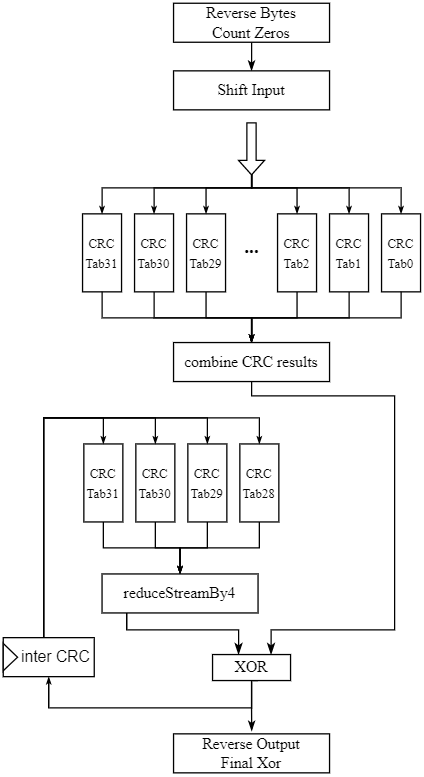

The diagram above was exported from draw.io. Its source (the exported page's mxGraphModel, read from the mxfile embedded in the PNG):
<mxGraphModel dx="782" dy="577" grid="0" gridSize="10" guides="1" tooltips="1" connect="1" arrows="1" fold="1" page="1" pageScale="1" pageWidth="827" pageHeight="1169" math="0" shadow="0">
  <root>
    <mxCell id="0" />
    <mxCell id="1" parent="0" />
    <mxCell id="DU8BrpFjSNWF5oYqlmxc-69" style="edgeStyle=orthogonalEdgeStyle;rounded=0;orthogonalLoop=1;jettySize=auto;html=1;entryX=0.5;entryY=0;entryDx=0;entryDy=0;endArrow=classicThin;endFill=1;endSize=5;" edge="1" parent="1" source="DU8BrpFjSNWF5oYqlmxc-1" target="DU8BrpFjSNWF5oYqlmxc-59">
      <mxGeometry relative="1" as="geometry" />
    </mxCell>
    <mxCell id="DU8BrpFjSNWF5oYqlmxc-1" value="&lt;font face=&quot;Times New Roman&quot;&gt;Reverse Bytes&lt;br&gt;Count Zeros&lt;/font&gt;" style="rounded=0;whiteSpace=wrap;html=1;" vertex="1" parent="1">
      <mxGeometry x="520" y="288" width="120" height="30" as="geometry" />
    </mxCell>
    <mxCell id="DU8BrpFjSNWF5oYqlmxc-2" style="edgeStyle=orthogonalEdgeStyle;rounded=0;orthogonalLoop=1;jettySize=auto;html=1;entryX=0.5;entryY=0;entryDx=0;entryDy=0;fontFamily=Times New Roman;fontSize=15;endArrow=classicThin;endFill=1;endSize=3;" edge="1" parent="1" source="DU8BrpFjSNWF5oYqlmxc-3" target="DU8BrpFjSNWF5oYqlmxc-23">
      <mxGeometry relative="1" as="geometry">
        <Array as="points">
          <mxPoint x="695" y="530" />
          <mxPoint x="580" y="530" />
        </Array>
      </mxGeometry>
    </mxCell>
    <mxCell id="DU8BrpFjSNWF5oYqlmxc-3" value="&lt;font face=&quot;Times New Roman&quot;&gt;&lt;span style=&quot;font-size: 10px;&quot;&gt;CRC&lt;br&gt;Tab0&lt;br&gt;&lt;/span&gt;&lt;/font&gt;" style="rounded=0;whiteSpace=wrap;html=1;" vertex="1" parent="1">
      <mxGeometry x="680" y="450" width="30" height="60" as="geometry" />
    </mxCell>
    <mxCell id="DU8BrpFjSNWF5oYqlmxc-4" style="edgeStyle=orthogonalEdgeStyle;rounded=0;orthogonalLoop=1;jettySize=auto;html=1;entryX=0.5;entryY=0;entryDx=0;entryDy=0;fontFamily=Times New Roman;fontSize=15;endArrow=classicThin;endFill=1;endSize=3;" edge="1" parent="1" source="DU8BrpFjSNWF5oYqlmxc-5" target="DU8BrpFjSNWF5oYqlmxc-23">
      <mxGeometry relative="1" as="geometry">
        <Array as="points">
          <mxPoint x="655" y="530" />
          <mxPoint x="580" y="530" />
        </Array>
      </mxGeometry>
    </mxCell>
    <mxCell id="DU8BrpFjSNWF5oYqlmxc-5" value="&lt;font style=&quot;font-size: 10px;&quot; face=&quot;Times New Roman&quot;&gt;CRC&lt;br&gt;Tab1&lt;br&gt;&lt;/font&gt;" style="rounded=0;whiteSpace=wrap;html=1;" vertex="1" parent="1">
      <mxGeometry x="640" y="450" width="30" height="60" as="geometry" />
    </mxCell>
    <mxCell id="DU8BrpFjSNWF5oYqlmxc-6" style="edgeStyle=orthogonalEdgeStyle;rounded=0;orthogonalLoop=1;jettySize=auto;html=1;fontFamily=Times New Roman;fontSize=15;endArrow=classicThin;endFill=1;endSize=3;" edge="1" parent="1" source="DU8BrpFjSNWF5oYqlmxc-7" target="DU8BrpFjSNWF5oYqlmxc-23">
      <mxGeometry relative="1" as="geometry">
        <Array as="points">
          <mxPoint x="615" y="530" />
          <mxPoint x="580" y="530" />
        </Array>
      </mxGeometry>
    </mxCell>
    <mxCell id="DU8BrpFjSNWF5oYqlmxc-7" value="&lt;font style=&quot;font-size: 10px;&quot; face=&quot;Times New Roman&quot;&gt;CRC&lt;br&gt;Tab2&lt;br&gt;&lt;/font&gt;" style="rounded=0;whiteSpace=wrap;html=1;" vertex="1" parent="1">
      <mxGeometry x="600" y="450" width="30" height="60" as="geometry" />
    </mxCell>
    <mxCell id="DU8BrpFjSNWF5oYqlmxc-8" style="edgeStyle=orthogonalEdgeStyle;rounded=0;orthogonalLoop=1;jettySize=auto;html=1;entryX=0.5;entryY=0;entryDx=0;entryDy=0;fontFamily=Times New Roman;fontSize=15;endArrow=classicThin;endFill=1;endSize=3;" edge="1" parent="1" source="DU8BrpFjSNWF5oYqlmxc-9" target="DU8BrpFjSNWF5oYqlmxc-23">
      <mxGeometry relative="1" as="geometry">
        <Array as="points">
          <mxPoint x="545" y="530" />
          <mxPoint x="580" y="530" />
        </Array>
      </mxGeometry>
    </mxCell>
    <mxCell id="DU8BrpFjSNWF5oYqlmxc-9" value="&lt;font style=&quot;font-size: 10px;&quot; face=&quot;Times New Roman&quot;&gt;CRC&lt;br&gt;Tab29&lt;br&gt;&lt;/font&gt;" style="rounded=0;whiteSpace=wrap;html=1;" vertex="1" parent="1">
      <mxGeometry x="530" y="450" width="30" height="60" as="geometry" />
    </mxCell>
    <mxCell id="DU8BrpFjSNWF5oYqlmxc-10" style="edgeStyle=orthogonalEdgeStyle;rounded=0;orthogonalLoop=1;jettySize=auto;html=1;fontFamily=Times New Roman;fontSize=15;endArrow=classicThin;endFill=1;endSize=3;" edge="1" parent="1" source="DU8BrpFjSNWF5oYqlmxc-11" target="DU8BrpFjSNWF5oYqlmxc-23">
      <mxGeometry relative="1" as="geometry">
        <Array as="points">
          <mxPoint x="505" y="530" />
          <mxPoint x="580" y="530" />
        </Array>
      </mxGeometry>
    </mxCell>
    <mxCell id="DU8BrpFjSNWF5oYqlmxc-11" value="&lt;font style=&quot;font-size: 10px;&quot; face=&quot;Times New Roman&quot;&gt;CRC&lt;br&gt;Tab30&lt;br&gt;&lt;/font&gt;" style="rounded=0;whiteSpace=wrap;html=1;" vertex="1" parent="1">
      <mxGeometry x="490" y="450" width="30" height="60" as="geometry" />
    </mxCell>
    <mxCell id="DU8BrpFjSNWF5oYqlmxc-12" style="edgeStyle=orthogonalEdgeStyle;rounded=0;orthogonalLoop=1;jettySize=auto;html=1;fontFamily=Times New Roman;fontSize=15;endArrow=classicThin;endFill=1;endSize=3;" edge="1" parent="1" source="DU8BrpFjSNWF5oYqlmxc-13" target="DU8BrpFjSNWF5oYqlmxc-23">
      <mxGeometry relative="1" as="geometry">
        <Array as="points">
          <mxPoint x="465" y="530" />
          <mxPoint x="580" y="530" />
        </Array>
      </mxGeometry>
    </mxCell>
    <mxCell id="DU8BrpFjSNWF5oYqlmxc-13" value="&lt;font style=&quot;font-size: 10px;&quot; face=&quot;Times New Roman&quot;&gt;CRC&lt;br&gt;Tab31&lt;br&gt;&lt;/font&gt;" style="rounded=0;whiteSpace=wrap;html=1;" vertex="1" parent="1">
      <mxGeometry x="450" y="450" width="30" height="60" as="geometry" />
    </mxCell>
    <mxCell id="DU8BrpFjSNWF5oYqlmxc-14" value="&lt;font style=&quot;font-size: 15px;&quot;&gt;&lt;b&gt;...&lt;/b&gt;&lt;/font&gt;" style="text;html=1;resizable=0;autosize=1;align=center;verticalAlign=middle;points=[];fillColor=none;strokeColor=none;rounded=0;fontFamily=Times New Roman;fontSize=10;" vertex="1" parent="1">
      <mxGeometry x="565" y="460" width="30" height="30" as="geometry" />
    </mxCell>
    <mxCell id="DU8BrpFjSNWF5oYqlmxc-15" style="edgeStyle=orthogonalEdgeStyle;rounded=0;orthogonalLoop=1;jettySize=auto;html=1;fontFamily=Times New Roman;fontSize=15;endArrow=classicThin;endFill=1;endSize=3;" edge="1" parent="1" source="DU8BrpFjSNWF5oYqlmxc-22" target="DU8BrpFjSNWF5oYqlmxc-3">
      <mxGeometry relative="1" as="geometry">
        <Array as="points">
          <mxPoint x="580" y="430" />
          <mxPoint x="695" y="430" />
        </Array>
      </mxGeometry>
    </mxCell>
    <mxCell id="DU8BrpFjSNWF5oYqlmxc-16" style="edgeStyle=orthogonalEdgeStyle;rounded=0;orthogonalLoop=1;jettySize=auto;html=1;fontFamily=Times New Roman;fontSize=15;endArrow=classicThin;endFill=1;endSize=3;" edge="1" parent="1" source="DU8BrpFjSNWF5oYqlmxc-22" target="DU8BrpFjSNWF5oYqlmxc-5">
      <mxGeometry relative="1" as="geometry">
        <Array as="points">
          <mxPoint x="580" y="430" />
          <mxPoint x="655" y="430" />
        </Array>
      </mxGeometry>
    </mxCell>
    <mxCell id="DU8BrpFjSNWF5oYqlmxc-17" style="edgeStyle=orthogonalEdgeStyle;rounded=0;orthogonalLoop=1;jettySize=auto;html=1;fontFamily=Times New Roman;fontSize=15;endArrow=classicThin;endFill=1;endSize=3;" edge="1" parent="1" source="DU8BrpFjSNWF5oYqlmxc-22" target="DU8BrpFjSNWF5oYqlmxc-7">
      <mxGeometry relative="1" as="geometry">
        <Array as="points">
          <mxPoint x="580" y="430" />
          <mxPoint x="615" y="430" />
        </Array>
      </mxGeometry>
    </mxCell>
    <mxCell id="DU8BrpFjSNWF5oYqlmxc-18" style="edgeStyle=orthogonalEdgeStyle;rounded=0;orthogonalLoop=1;jettySize=auto;html=1;entryX=0.5;entryY=0;entryDx=0;entryDy=0;fontFamily=Times New Roman;fontSize=15;endArrow=classicThin;endFill=1;endSize=3;" edge="1" parent="1" source="DU8BrpFjSNWF5oYqlmxc-22" target="DU8BrpFjSNWF5oYqlmxc-9">
      <mxGeometry relative="1" as="geometry">
        <Array as="points">
          <mxPoint x="580" y="430" />
          <mxPoint x="545" y="430" />
        </Array>
      </mxGeometry>
    </mxCell>
    <mxCell id="DU8BrpFjSNWF5oYqlmxc-19" style="edgeStyle=orthogonalEdgeStyle;rounded=0;orthogonalLoop=1;jettySize=auto;html=1;exitX=1;exitY=0.5;exitDx=0;exitDy=0;exitPerimeter=0;entryX=0.5;entryY=0;entryDx=0;entryDy=0;fontFamily=Times New Roman;fontSize=15;endArrow=classicThin;endFill=1;endSize=3;" edge="1" parent="1" source="DU8BrpFjSNWF5oYqlmxc-22" target="DU8BrpFjSNWF5oYqlmxc-11">
      <mxGeometry relative="1" as="geometry">
        <Array as="points">
          <mxPoint x="580" y="430" />
          <mxPoint x="505" y="430" />
        </Array>
      </mxGeometry>
    </mxCell>
    <mxCell id="DU8BrpFjSNWF5oYqlmxc-20" style="edgeStyle=orthogonalEdgeStyle;rounded=0;orthogonalLoop=1;jettySize=auto;html=1;entryX=0.5;entryY=0;entryDx=0;entryDy=0;fontFamily=Times New Roman;fontSize=15;endArrow=classicThin;endFill=1;endSize=3;" edge="1" parent="1" source="DU8BrpFjSNWF5oYqlmxc-22" target="DU8BrpFjSNWF5oYqlmxc-13">
      <mxGeometry relative="1" as="geometry">
        <Array as="points">
          <mxPoint x="580" y="430" />
          <mxPoint x="465" y="430" />
        </Array>
      </mxGeometry>
    </mxCell>
    <mxCell id="DU8BrpFjSNWF5oYqlmxc-22" value="" style="shape=singleArrow;direction=south;whiteSpace=wrap;html=1;arrowWidth=0.35238560267856656;arrowSize=0.27857171921502866;" vertex="1" parent="1">
      <mxGeometry x="570" y="380" width="20" height="40" as="geometry" />
    </mxCell>
    <mxCell id="DU8BrpFjSNWF5oYqlmxc-63" style="edgeStyle=orthogonalEdgeStyle;rounded=0;orthogonalLoop=1;jettySize=auto;html=1;entryX=0.75;entryY=0;entryDx=0;entryDy=0;endArrow=classicThin;endFill=1;" edge="1" parent="1" source="DU8BrpFjSNWF5oYqlmxc-23" target="DU8BrpFjSNWF5oYqlmxc-51">
      <mxGeometry relative="1" as="geometry">
        <Array as="points">
          <mxPoint x="580" y="590" />
          <mxPoint x="690" y="590" />
          <mxPoint x="690" y="770" />
          <mxPoint x="595" y="770" />
        </Array>
      </mxGeometry>
    </mxCell>
    <mxCell id="DU8BrpFjSNWF5oYqlmxc-23" value="&lt;font face=&quot;Times New Roman&quot;&gt;combine CRC results&lt;/font&gt;" style="rounded=0;whiteSpace=wrap;html=1;" vertex="1" parent="1">
      <mxGeometry x="520" y="549" width="120" height="30" as="geometry" />
    </mxCell>
    <mxCell id="DU8BrpFjSNWF5oYqlmxc-24" style="edgeStyle=orthogonalEdgeStyle;rounded=0;orthogonalLoop=1;jettySize=auto;html=1;entryX=0.5;entryY=0;entryDx=0;entryDy=0;fontFamily=Times New Roman;fontSize=15;endArrow=classicThin;endFill=1;endSize=3;" edge="1" parent="1" source="DU8BrpFjSNWF5oYqlmxc-25" target="DU8BrpFjSNWF5oYqlmxc-45">
      <mxGeometry relative="1" as="geometry" />
    </mxCell>
    <mxCell id="DU8BrpFjSNWF5oYqlmxc-25" value="&lt;font style=&quot;font-size: 10px;&quot; face=&quot;Times New Roman&quot;&gt;CRC&lt;br&gt;Tab28&lt;br&gt;&lt;/font&gt;" style="rounded=0;whiteSpace=wrap;html=1;" vertex="1" parent="1">
      <mxGeometry x="571" y="627" width="30" height="60" as="geometry" />
    </mxCell>
    <mxCell id="DU8BrpFjSNWF5oYqlmxc-26" style="edgeStyle=orthogonalEdgeStyle;rounded=0;orthogonalLoop=1;jettySize=auto;html=1;entryX=0.5;entryY=0;entryDx=0;entryDy=0;fontFamily=Times New Roman;fontSize=15;endArrow=classicThin;endFill=1;endSize=3;" edge="1" parent="1" source="DU8BrpFjSNWF5oYqlmxc-27" target="DU8BrpFjSNWF5oYqlmxc-45">
      <mxGeometry relative="1" as="geometry" />
    </mxCell>
    <mxCell id="DU8BrpFjSNWF5oYqlmxc-27" value="&lt;font style=&quot;font-size: 10px;&quot; face=&quot;Times New Roman&quot;&gt;CRC&lt;br&gt;Tab29&lt;br&gt;&lt;/font&gt;" style="rounded=0;whiteSpace=wrap;html=1;" vertex="1" parent="1">
      <mxGeometry x="531" y="627" width="30" height="60" as="geometry" />
    </mxCell>
    <mxCell id="DU8BrpFjSNWF5oYqlmxc-28" style="edgeStyle=orthogonalEdgeStyle;rounded=0;orthogonalLoop=1;jettySize=auto;html=1;fontFamily=Times New Roman;fontSize=15;endArrow=classicThin;endFill=1;endSize=3;" edge="1" parent="1" source="DU8BrpFjSNWF5oYqlmxc-29" target="DU8BrpFjSNWF5oYqlmxc-45">
      <mxGeometry relative="1" as="geometry" />
    </mxCell>
    <mxCell id="DU8BrpFjSNWF5oYqlmxc-29" value="&lt;font style=&quot;font-size: 10px;&quot; face=&quot;Times New Roman&quot;&gt;CRC&lt;br&gt;Tab30&lt;br&gt;&lt;/font&gt;" style="rounded=0;whiteSpace=wrap;html=1;" vertex="1" parent="1">
      <mxGeometry x="491" y="627" width="30" height="60" as="geometry" />
    </mxCell>
    <mxCell id="DU8BrpFjSNWF5oYqlmxc-30" style="edgeStyle=orthogonalEdgeStyle;rounded=0;orthogonalLoop=1;jettySize=auto;html=1;fontFamily=Times New Roman;fontSize=15;endArrow=classicThin;endFill=1;endSize=3;" edge="1" parent="1" source="DU8BrpFjSNWF5oYqlmxc-31" target="DU8BrpFjSNWF5oYqlmxc-45">
      <mxGeometry relative="1" as="geometry" />
    </mxCell>
    <mxCell id="DU8BrpFjSNWF5oYqlmxc-31" value="&lt;font style=&quot;font-size: 10px;&quot; face=&quot;Times New Roman&quot;&gt;CRC&lt;br&gt;Tab31&lt;br&gt;&lt;/font&gt;" style="rounded=0;whiteSpace=wrap;html=1;" vertex="1" parent="1">
      <mxGeometry x="451" y="627" width="30" height="60" as="geometry" />
    </mxCell>
    <mxCell id="DU8BrpFjSNWF5oYqlmxc-32" style="edgeStyle=orthogonalEdgeStyle;rounded=0;orthogonalLoop=1;jettySize=auto;html=1;entryX=0.5;entryY=0;entryDx=0;entryDy=0;fontFamily=Times New Roman;fontSize=15;endArrow=classicThin;endFill=1;endSize=3;" edge="1" parent="1" target="DU8BrpFjSNWF5oYqlmxc-31">
      <mxGeometry relative="1" as="geometry">
        <Array as="points">
          <mxPoint x="420" y="776" />
          <mxPoint x="420" y="607" />
          <mxPoint x="466" y="607" />
        </Array>
        <mxPoint x="432.9999999999998" y="776" as="sourcePoint" />
      </mxGeometry>
    </mxCell>
    <mxCell id="DU8BrpFjSNWF5oYqlmxc-33" style="edgeStyle=orthogonalEdgeStyle;rounded=0;orthogonalLoop=1;jettySize=auto;html=1;entryX=0.5;entryY=0;entryDx=0;entryDy=0;fontFamily=Times New Roman;fontSize=15;endArrow=classicThin;endFill=1;endSize=3;" edge="1" parent="1" target="DU8BrpFjSNWF5oYqlmxc-29">
      <mxGeometry relative="1" as="geometry">
        <Array as="points">
          <mxPoint x="420" y="776" />
          <mxPoint x="420" y="607" />
          <mxPoint x="506" y="607" />
        </Array>
        <mxPoint x="432.9999999999998" y="776" as="sourcePoint" />
      </mxGeometry>
    </mxCell>
    <mxCell id="DU8BrpFjSNWF5oYqlmxc-34" style="edgeStyle=orthogonalEdgeStyle;rounded=0;orthogonalLoop=1;jettySize=auto;html=1;entryX=0.5;entryY=0;entryDx=0;entryDy=0;fontFamily=Times New Roman;fontSize=15;endArrow=classicThin;endFill=1;endSize=3;" edge="1" parent="1" target="DU8BrpFjSNWF5oYqlmxc-27">
      <mxGeometry relative="1" as="geometry">
        <Array as="points">
          <mxPoint x="420" y="776" />
          <mxPoint x="420" y="607" />
          <mxPoint x="546" y="607" />
        </Array>
        <mxPoint x="432.9999999999998" y="776" as="sourcePoint" />
      </mxGeometry>
    </mxCell>
    <mxCell id="DU8BrpFjSNWF5oYqlmxc-35" style="edgeStyle=orthogonalEdgeStyle;rounded=0;orthogonalLoop=1;jettySize=auto;html=1;entryX=0.5;entryY=0;entryDx=0;entryDy=0;fontFamily=Times New Roman;fontSize=15;endArrow=classicThin;endFill=1;endSize=3;" edge="1" parent="1" target="DU8BrpFjSNWF5oYqlmxc-25">
      <mxGeometry relative="1" as="geometry">
        <Array as="points">
          <mxPoint x="420" y="776" />
          <mxPoint x="420" y="607" />
          <mxPoint x="586" y="607" />
        </Array>
        <mxPoint x="432.9999999999998" y="776" as="sourcePoint" />
      </mxGeometry>
    </mxCell>
    <mxCell id="DU8BrpFjSNWF5oYqlmxc-36" value="" style="rounded=0;whiteSpace=wrap;html=1;" vertex="1" parent="1">
      <mxGeometry x="389" y="776" width="70" height="30" as="geometry" />
    </mxCell>
    <mxCell id="DU8BrpFjSNWF5oYqlmxc-64" style="edgeStyle=orthogonalEdgeStyle;rounded=0;orthogonalLoop=1;jettySize=auto;html=1;entryX=0.25;entryY=0;entryDx=0;entryDy=0;endArrow=classicThin;endFill=1;" edge="1" parent="1" source="DU8BrpFjSNWF5oYqlmxc-45">
      <mxGeometry relative="1" as="geometry">
        <mxPoint x="570" y="789" as="targetPoint" />
        <Array as="points">
          <mxPoint x="484" y="770" />
          <mxPoint x="570" y="770" />
        </Array>
      </mxGeometry>
    </mxCell>
    <mxCell id="DU8BrpFjSNWF5oYqlmxc-45" value="&lt;font face=&quot;Times New Roman&quot;&gt;reduceStreamBy4&lt;/font&gt;" style="rounded=0;whiteSpace=wrap;html=1;" vertex="1" parent="1">
      <mxGeometry x="465" y="727" width="120" height="30" as="geometry" />
    </mxCell>
    <mxCell id="DU8BrpFjSNWF5oYqlmxc-49" style="edgeStyle=orthogonalEdgeStyle;rounded=0;orthogonalLoop=1;jettySize=auto;html=1;entryX=0.5;entryY=1;entryDx=0;entryDy=0;fontFamily=Times New Roman;fontSize=12;endArrow=classicThin;endFill=1;endSize=3;" edge="1" parent="1" target="DU8BrpFjSNWF5oYqlmxc-36">
      <mxGeometry relative="1" as="geometry">
        <Array as="points">
          <mxPoint x="580" y="809" />
          <mxPoint x="580" y="830" />
          <mxPoint x="424" y="830" />
        </Array>
        <mxPoint x="585.0526315789475" y="809.0000000000002" as="sourcePoint" />
      </mxGeometry>
    </mxCell>
    <mxCell id="DU8BrpFjSNWF5oYqlmxc-65" style="edgeStyle=orthogonalEdgeStyle;rounded=0;orthogonalLoop=1;jettySize=auto;html=1;entryX=1;entryY=0.5;entryDx=0;entryDy=0;endArrow=classicThin;endFill=1;endSize=5;" edge="1" parent="1" source="DU8BrpFjSNWF5oYqlmxc-51">
      <mxGeometry relative="1" as="geometry">
        <mxPoint x="580.125" y="847.8750000000002" as="targetPoint" />
      </mxGeometry>
    </mxCell>
    <mxCell id="DU8BrpFjSNWF5oYqlmxc-51" value="XOR" style="rounded=0;whiteSpace=wrap;html=1;fontFamily=Times New Roman;fontSize=12;" vertex="1" parent="1">
      <mxGeometry x="550" y="789" width="60" height="20" as="geometry" />
    </mxCell>
    <mxCell id="DU8BrpFjSNWF5oYqlmxc-59" value="&lt;font face=&quot;Times New Roman&quot;&gt;Shift Input&lt;/font&gt;" style="rounded=0;whiteSpace=wrap;html=1;" vertex="1" parent="1">
      <mxGeometry x="520" y="340" width="120" height="30" as="geometry" />
    </mxCell>
    <mxCell id="DU8BrpFjSNWF5oYqlmxc-61" value="" style="triangle;whiteSpace=wrap;html=1;" vertex="1" parent="1">
      <mxGeometry x="389" y="780.5" width="11" height="21" as="geometry" />
    </mxCell>
    <mxCell id="DU8BrpFjSNWF5oYqlmxc-62" value="inter CRC" style="text;html=1;resizable=0;autosize=1;align=center;verticalAlign=middle;points=[];fillColor=none;strokeColor=none;rounded=0;" vertex="1" parent="1">
      <mxGeometry x="389" y="776" width="80" height="30" as="geometry" />
    </mxCell>
    <mxCell id="DU8BrpFjSNWF5oYqlmxc-68" value="&lt;font face=&quot;Times New Roman&quot;&gt;Reverse Output&lt;br&gt;Final Xor&lt;br&gt;&lt;/font&gt;" style="rounded=0;whiteSpace=wrap;html=1;" vertex="1" parent="1">
      <mxGeometry x="520" y="850" width="120" height="30" as="geometry" />
    </mxCell>
  </root>
</mxGraphModel>